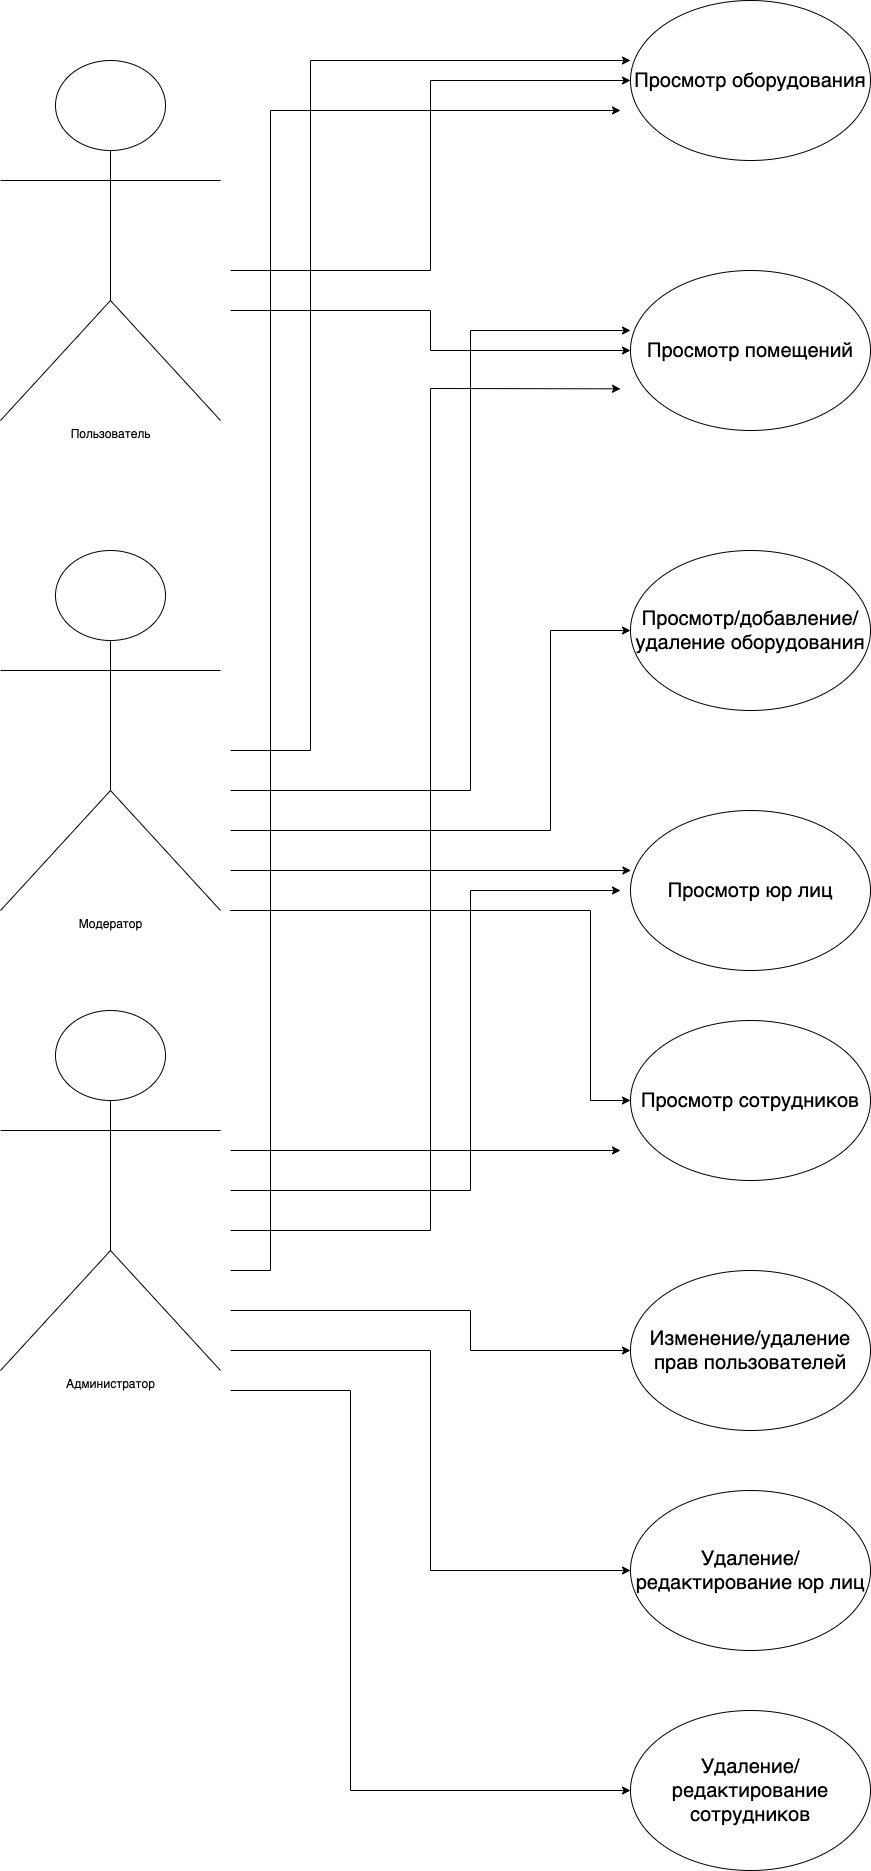

The diagram above was exported from draw.io. Its source (the exported page's mxGraphModel, read from the mxfile embedded in the PNG):
<mxGraphModel dx="8264" dy="4848" grid="1" gridSize="10" guides="1" tooltips="1" connect="1" arrows="1" fold="1" page="1" pageScale="1" pageWidth="1654" pageHeight="2336" math="0" shadow="0">
  <root>
    <mxCell id="0" />
    <mxCell id="1" parent="0" />
    <mxCell id="F5wtgz6NMfM8eIov_lqe-1" value="Пользователь" style="shape=umlActor;verticalLabelPosition=bottom;verticalAlign=top;html=1;outlineConnect=0;" vertex="1" parent="1">
      <mxGeometry x="210" y="70" width="220" height="360" as="geometry" />
    </mxCell>
    <mxCell id="F5wtgz6NMfM8eIov_lqe-2" value="Модератор" style="shape=umlActor;verticalLabelPosition=bottom;verticalAlign=top;html=1;outlineConnect=0;" vertex="1" parent="1">
      <mxGeometry x="210" y="560" width="220" height="360" as="geometry" />
    </mxCell>
    <mxCell id="F5wtgz6NMfM8eIov_lqe-3" value="Администратор" style="shape=umlActor;verticalLabelPosition=bottom;verticalAlign=top;html=1;outlineConnect=0;" vertex="1" parent="1">
      <mxGeometry x="210" y="1020" width="220" height="360" as="geometry" />
    </mxCell>
    <mxCell id="F5wtgz6NMfM8eIov_lqe-5" value="&lt;font style=&quot;font-size: 20px&quot;&gt;Просмотр оборудования&lt;/font&gt;" style="ellipse;whiteSpace=wrap;html=1;" vertex="1" parent="1">
      <mxGeometry x="840" y="10" width="240" height="160" as="geometry" />
    </mxCell>
    <mxCell id="F5wtgz6NMfM8eIov_lqe-6" value="&lt;font style=&quot;font-size: 20px&quot;&gt;Просмотр помещений&lt;/font&gt;" style="ellipse;whiteSpace=wrap;html=1;" vertex="1" parent="1">
      <mxGeometry x="840" y="280" width="240" height="160" as="geometry" />
    </mxCell>
    <mxCell id="F5wtgz6NMfM8eIov_lqe-7" value="&lt;span style=&quot;font-size: 20px&quot;&gt;Просмотр/добавление/удаление оборудования&lt;/span&gt;" style="ellipse;whiteSpace=wrap;html=1;" vertex="1" parent="1">
      <mxGeometry x="840" y="560" width="240" height="160" as="geometry" />
    </mxCell>
    <mxCell id="F5wtgz6NMfM8eIov_lqe-8" value="&lt;span style=&quot;font-size: 20px&quot;&gt;Просмотр юр лиц&lt;/span&gt;" style="ellipse;whiteSpace=wrap;html=1;" vertex="1" parent="1">
      <mxGeometry x="840" y="820" width="240" height="160" as="geometry" />
    </mxCell>
    <mxCell id="F5wtgz6NMfM8eIov_lqe-9" value="&lt;span style=&quot;font-size: 20px&quot;&gt;Просмотр сотрудников&lt;/span&gt;" style="ellipse;whiteSpace=wrap;html=1;" vertex="1" parent="1">
      <mxGeometry x="840" y="1030" width="240" height="160" as="geometry" />
    </mxCell>
    <mxCell id="F5wtgz6NMfM8eIov_lqe-10" value="&lt;span style=&quot;font-size: 20px&quot;&gt;Изменение/удаление прав пользователей&lt;/span&gt;" style="ellipse;whiteSpace=wrap;html=1;" vertex="1" parent="1">
      <mxGeometry x="840" y="1280" width="240" height="160" as="geometry" />
    </mxCell>
    <mxCell id="F5wtgz6NMfM8eIov_lqe-11" value="&lt;span style=&quot;font-size: 20px&quot;&gt;Удаление/редактирование юр лиц&lt;/span&gt;" style="ellipse;whiteSpace=wrap;html=1;" vertex="1" parent="1">
      <mxGeometry x="840" y="1500" width="240" height="160" as="geometry" />
    </mxCell>
    <mxCell id="F5wtgz6NMfM8eIov_lqe-12" value="&lt;span style=&quot;font-size: 20px&quot;&gt;Удаление/редактирование сотрудников&lt;/span&gt;" style="ellipse;whiteSpace=wrap;html=1;" vertex="1" parent="1">
      <mxGeometry x="840" y="1720" width="240" height="160" as="geometry" />
    </mxCell>
    <mxCell id="F5wtgz6NMfM8eIov_lqe-13" value="" style="endArrow=classic;html=1;rounded=0;fontSize=20;entryX=0;entryY=0.5;entryDx=0;entryDy=0;" edge="1" parent="1" target="F5wtgz6NMfM8eIov_lqe-5">
      <mxGeometry width="50" height="50" relative="1" as="geometry">
        <mxPoint x="440" y="280" as="sourcePoint" />
        <mxPoint x="850" y="210" as="targetPoint" />
        <Array as="points">
          <mxPoint x="640" y="280" />
          <mxPoint x="640" y="90" />
        </Array>
      </mxGeometry>
    </mxCell>
    <mxCell id="F5wtgz6NMfM8eIov_lqe-14" value="" style="endArrow=classic;html=1;rounded=0;fontSize=20;entryX=0;entryY=0.5;entryDx=0;entryDy=0;" edge="1" parent="1" target="F5wtgz6NMfM8eIov_lqe-6">
      <mxGeometry width="50" height="50" relative="1" as="geometry">
        <mxPoint x="440" y="320" as="sourcePoint" />
        <mxPoint x="839.9999999999959" y="130" as="targetPoint" />
        <Array as="points">
          <mxPoint x="640" y="320" />
          <mxPoint x="640" y="360" />
        </Array>
      </mxGeometry>
    </mxCell>
    <mxCell id="F5wtgz6NMfM8eIov_lqe-15" value="" style="endArrow=classic;html=1;rounded=0;fontSize=20;entryX=0;entryY=0.375;entryDx=0;entryDy=0;entryPerimeter=0;" edge="1" parent="1" target="F5wtgz6NMfM8eIov_lqe-5">
      <mxGeometry width="50" height="50" relative="1" as="geometry">
        <mxPoint x="440" y="760" as="sourcePoint" />
        <mxPoint x="850" y="520" as="targetPoint" />
        <Array as="points">
          <mxPoint x="520" y="760" />
          <mxPoint x="520" y="70" />
        </Array>
      </mxGeometry>
    </mxCell>
    <mxCell id="F5wtgz6NMfM8eIov_lqe-16" value="" style="endArrow=classic;html=1;rounded=0;fontSize=20;" edge="1" parent="1">
      <mxGeometry width="50" height="50" relative="1" as="geometry">
        <mxPoint x="440" y="800" as="sourcePoint" />
        <mxPoint x="840" y="340" as="targetPoint" />
        <Array as="points">
          <mxPoint x="680" y="800" />
          <mxPoint x="680" y="340" />
        </Array>
      </mxGeometry>
    </mxCell>
    <mxCell id="F5wtgz6NMfM8eIov_lqe-17" value="" style="endArrow=classic;html=1;rounded=0;fontSize=20;entryX=0;entryY=0.5;entryDx=0;entryDy=0;" edge="1" parent="1" target="F5wtgz6NMfM8eIov_lqe-7">
      <mxGeometry width="50" height="50" relative="1" as="geometry">
        <mxPoint x="440" y="840" as="sourcePoint" />
        <mxPoint x="850" y="410" as="targetPoint" />
        <Array as="points">
          <mxPoint x="760" y="840" />
          <mxPoint x="760" y="640" />
        </Array>
      </mxGeometry>
    </mxCell>
    <mxCell id="F5wtgz6NMfM8eIov_lqe-18" value="" style="endArrow=classic;html=1;rounded=0;fontSize=20;entryX=0.002;entryY=0.375;entryDx=0;entryDy=0;entryPerimeter=0;" edge="1" parent="1" target="F5wtgz6NMfM8eIov_lqe-8">
      <mxGeometry width="50" height="50" relative="1" as="geometry">
        <mxPoint x="440" y="880" as="sourcePoint" />
        <mxPoint x="850" y="660" as="targetPoint" />
      </mxGeometry>
    </mxCell>
    <mxCell id="F5wtgz6NMfM8eIov_lqe-19" value="" style="endArrow=classic;html=1;rounded=0;fontSize=20;entryX=0;entryY=0.5;entryDx=0;entryDy=0;" edge="1" parent="1" target="F5wtgz6NMfM8eIov_lqe-9">
      <mxGeometry width="50" height="50" relative="1" as="geometry">
        <mxPoint x="439.52" y="920" as="sourcePoint" />
        <mxPoint x="840" y="920" as="targetPoint" />
        <Array as="points">
          <mxPoint x="800" y="920" />
          <mxPoint x="800" y="1110" />
        </Array>
      </mxGeometry>
    </mxCell>
    <mxCell id="F5wtgz6NMfM8eIov_lqe-20" value="" style="endArrow=classic;html=1;rounded=0;fontSize=20;entryX=0;entryY=0.5;entryDx=0;entryDy=0;" edge="1" parent="1" target="F5wtgz6NMfM8eIov_lqe-12">
      <mxGeometry width="50" height="50" relative="1" as="geometry">
        <mxPoint x="440" y="1400" as="sourcePoint" />
        <mxPoint x="850" y="1440" as="targetPoint" />
        <Array as="points">
          <mxPoint x="560" y="1400" />
          <mxPoint x="560" y="1800" />
        </Array>
      </mxGeometry>
    </mxCell>
    <mxCell id="F5wtgz6NMfM8eIov_lqe-21" value="" style="endArrow=classic;html=1;rounded=0;fontSize=20;entryX=0;entryY=0.5;entryDx=0;entryDy=0;" edge="1" parent="1" target="F5wtgz6NMfM8eIov_lqe-11">
      <mxGeometry width="50" height="50" relative="1" as="geometry">
        <mxPoint x="440" y="1360" as="sourcePoint" />
        <mxPoint x="850" y="1350" as="targetPoint" />
        <Array as="points">
          <mxPoint x="640" y="1360" />
          <mxPoint x="640" y="1580" />
        </Array>
      </mxGeometry>
    </mxCell>
    <mxCell id="F5wtgz6NMfM8eIov_lqe-22" value="" style="endArrow=classic;html=1;rounded=0;fontSize=20;entryX=0;entryY=0.5;entryDx=0;entryDy=0;" edge="1" parent="1" target="F5wtgz6NMfM8eIov_lqe-10">
      <mxGeometry width="50" height="50" relative="1" as="geometry">
        <mxPoint x="440" y="1320" as="sourcePoint" />
        <mxPoint x="850" y="1230" as="targetPoint" />
        <Array as="points">
          <mxPoint x="680" y="1320" />
          <mxPoint x="680" y="1360" />
        </Array>
      </mxGeometry>
    </mxCell>
    <mxCell id="F5wtgz6NMfM8eIov_lqe-23" value="" style="endArrow=classic;html=1;rounded=0;fontSize=20;" edge="1" parent="1">
      <mxGeometry width="50" height="50" relative="1" as="geometry">
        <mxPoint x="440" y="1280" as="sourcePoint" />
        <mxPoint x="830" y="120" as="targetPoint" />
        <Array as="points">
          <mxPoint x="480" y="1280" />
          <mxPoint x="480" y="120" />
        </Array>
      </mxGeometry>
    </mxCell>
    <mxCell id="F5wtgz6NMfM8eIov_lqe-25" value="" style="endArrow=classic;html=1;rounded=0;fontSize=20;" edge="1" parent="1">
      <mxGeometry width="50" height="50" relative="1" as="geometry">
        <mxPoint x="440" y="1240" as="sourcePoint" />
        <mxPoint x="830" y="398.3333333333333" as="targetPoint" />
        <Array as="points">
          <mxPoint x="640" y="1240" />
          <mxPoint x="640" y="398" />
        </Array>
      </mxGeometry>
    </mxCell>
    <mxCell id="F5wtgz6NMfM8eIov_lqe-26" value="" style="endArrow=classic;html=1;rounded=0;fontSize=20;" edge="1" parent="1">
      <mxGeometry width="50" height="50" relative="1" as="geometry">
        <mxPoint x="440" y="1200" as="sourcePoint" />
        <mxPoint x="830" y="900" as="targetPoint" />
        <Array as="points">
          <mxPoint x="680" y="1200" />
          <mxPoint x="680" y="900" />
        </Array>
      </mxGeometry>
    </mxCell>
    <mxCell id="F5wtgz6NMfM8eIov_lqe-27" value="" style="endArrow=classic;html=1;rounded=0;fontSize=20;" edge="1" parent="1">
      <mxGeometry width="50" height="50" relative="1" as="geometry">
        <mxPoint x="440" y="1160" as="sourcePoint" />
        <mxPoint x="830" y="1160" as="targetPoint" />
      </mxGeometry>
    </mxCell>
  </root>
</mxGraphModel>